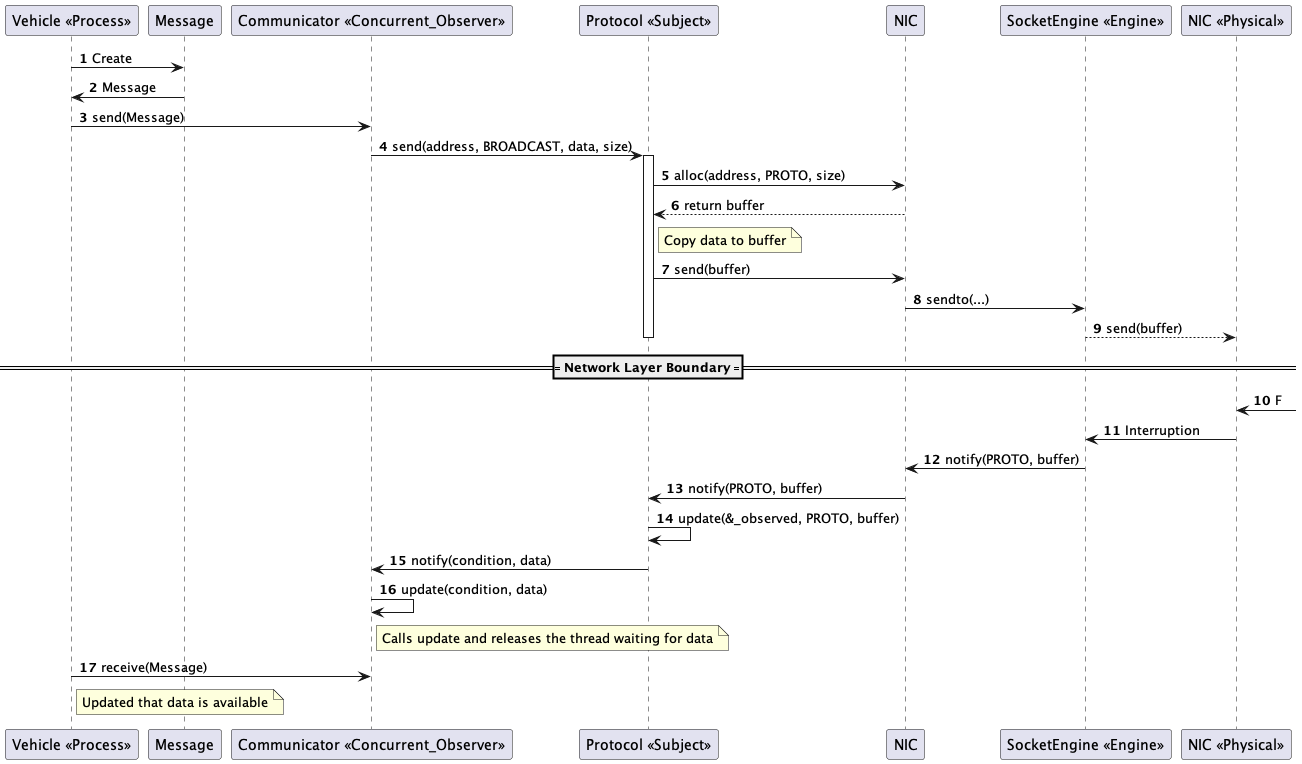

The diagram above was rendered by PlantUML. Its source (embedded in the PNG):
@startuml 01-system_sequence_diagram

' Process flow
participant "Vehicle <<Process>>" as Vehicle
participant "Message" as Message
participant "Communicator <<Concurrent_Observer>>" as Communicator
participant "Protocol <<Subject>>" as Protocol
participant "NIC" as NIC
participant "SocketEngine <<Engine>>" as SocketEngine
participant "NIC <<Physical>>" as NIC_Physical

autonumber
Vehicle -> Message: Create
Message -> Vehicle: Message
Vehicle -> Communicator: send(Message)
Communicator -> Protocol: send(address, BROADCAST, data, size)
activate Protocol
Protocol -> NIC: alloc(address, PROTO, size)
NIC --> Protocol: return buffer
note right of Protocol: Copy data to buffer
Protocol -> NIC: send(buffer)
NIC -> SocketEngine: sendto(...)
SocketEngine --> NIC_Physical: send(buffer)
deactivate Protocol

==== Network Layer Boundary ====

' NIC receives data from the network
NIC_Physical <-: F 
NIC_Physical -> SocketEngine: Interruption
SocketEngine -> NIC: notify(PROTO, buffer)
NIC -> Protocol: notify(PROTO, buffer)
Protocol -> Protocol: update(&_observed, PROTO, buffer)
Protocol -> Communicator: notify(condition, data)
Communicator -> Communicator: update(condition, data)
note right of Communicator: Calls update and releases the thread waiting for data
Vehicle -> Communicator: receive(Message)
note right of Vehicle: Updated that data is available

@enduml